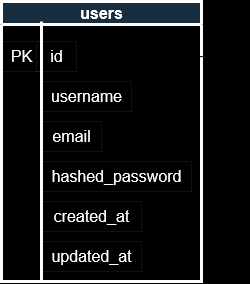

The diagram above was exported from draw.io. Its source (the exported page's mxGraphModel, read from the mxfile embedded in the PNG):
<mxGraphModel dx="2082" dy="1148" grid="1" gridSize="10" guides="1" tooltips="1" connect="1" arrows="1" fold="1" page="1" pageScale="1" pageWidth="850" pageHeight="1100" background="#000000" math="0" shadow="0">
  <root>
    <mxCell id="0" />
    <mxCell id="1" parent="0" />
    <mxCell id="NYSknXS-L6TUoidxvnuA-34" value="users" style="swimlane;html=1;strokeColor=#FFFFFF;fontColor=#FFFFFF;fontSize=16;fillColor=#182E3E;strokeWidth=3;" parent="1" vertex="1">
      <mxGeometry x="-840" y="40" width="200" height="280" as="geometry" />
    </mxCell>
    <mxCell id="NYSknXS-L6TUoidxvnuA-35" value="PK" style="text;html=1;align=center;verticalAlign=middle;resizable=0;points=[];autosize=1;strokeColor=#FFFFFF;fontColor=#FFFFFF;fontSize=16;strokeWidth=0;" parent="NYSknXS-L6TUoidxvnuA-34" vertex="1">
      <mxGeometry y="40" width="40" height="30" as="geometry" />
    </mxCell>
    <mxCell id="NYSknXS-L6TUoidxvnuA-36" value="id" style="text;html=1;align=center;verticalAlign=middle;resizable=0;points=[];autosize=1;strokeColor=#FFFFFF;fontColor=#FFFFFF;fontSize=16;strokeWidth=0;" parent="NYSknXS-L6TUoidxvnuA-34" vertex="1">
      <mxGeometry x="35" y="40" width="40" height="30" as="geometry" />
    </mxCell>
    <mxCell id="NYSknXS-L6TUoidxvnuA-37" value="username" style="text;html=1;align=center;verticalAlign=middle;resizable=0;points=[];autosize=1;strokeColor=#FFFFFF;fontColor=#FFFFFF;fontSize=16;strokeWidth=0;" parent="NYSknXS-L6TUoidxvnuA-34" vertex="1">
      <mxGeometry x="40" y="80" width="90" height="30" as="geometry" />
    </mxCell>
    <mxCell id="NYSknXS-L6TUoidxvnuA-38" value="email" style="text;html=1;align=center;verticalAlign=middle;resizable=0;points=[];autosize=1;strokeColor=#FFFFFF;fontColor=#FFFFFF;fontSize=16;strokeWidth=0;" parent="NYSknXS-L6TUoidxvnuA-34" vertex="1">
      <mxGeometry x="40" y="120" width="60" height="30" as="geometry" />
    </mxCell>
    <mxCell id="NYSknXS-L6TUoidxvnuA-39" value="hashed_password" style="text;html=1;align=center;verticalAlign=middle;resizable=0;points=[];autosize=1;strokeColor=#FFFFFF;fontColor=#FFFFFF;fontSize=16;strokeWidth=0;" parent="NYSknXS-L6TUoidxvnuA-34" vertex="1">
      <mxGeometry x="40" y="160" width="150" height="30" as="geometry" />
    </mxCell>
    <mxCell id="KGW_o_XqsBMcnaLz1Y4p-3" value="&lt;div&gt;updated_at&lt;/div&gt;" style="text;html=1;align=center;verticalAlign=middle;resizable=0;points=[];autosize=1;strokeColor=#FFFFFF;fontColor=#FFFFFF;fontSize=16;strokeWidth=0;" vertex="1" parent="NYSknXS-L6TUoidxvnuA-34">
      <mxGeometry x="40" y="240" width="100" height="30" as="geometry" />
    </mxCell>
    <mxCell id="KGW_o_XqsBMcnaLz1Y4p-2" value="&lt;div&gt;created_at&lt;/div&gt;" style="text;html=1;align=center;verticalAlign=middle;resizable=0;points=[];autosize=1;strokeColor=#FFFFFF;fontColor=#FFFFFF;fontSize=16;strokeWidth=0;" vertex="1" parent="NYSknXS-L6TUoidxvnuA-34">
      <mxGeometry x="40" y="200" width="100" height="30" as="geometry" />
    </mxCell>
    <mxCell id="UhqPL1emFWTQiqPEu5zS-1" value="" style="endArrow=none;html=1;rounded=0;strokeColor=#FFFFFF;fontColor=#FFFFFF;fontSize=16;strokeWidth=3;" parent="1" edge="1">
      <mxGeometry width="50" height="50" relative="1" as="geometry">
        <mxPoint x="-800" y="320" as="sourcePoint" />
        <mxPoint x="-800" y="60" as="targetPoint" />
      </mxGeometry>
    </mxCell>
    <mxCell id="RlOqzctAHi4GpXqrfhkQ-10" value="" style="edgeStyle=orthogonalEdgeStyle;rounded=0;orthogonalLoop=1;jettySize=auto;html=1;" parent="1" target="NYSknXS-L6TUoidxvnuA-37" edge="1">
      <mxGeometry relative="1" as="geometry">
        <mxPoint x="-600" y="95" as="sourcePoint" />
      </mxGeometry>
    </mxCell>
  </root>
</mxGraphModel>